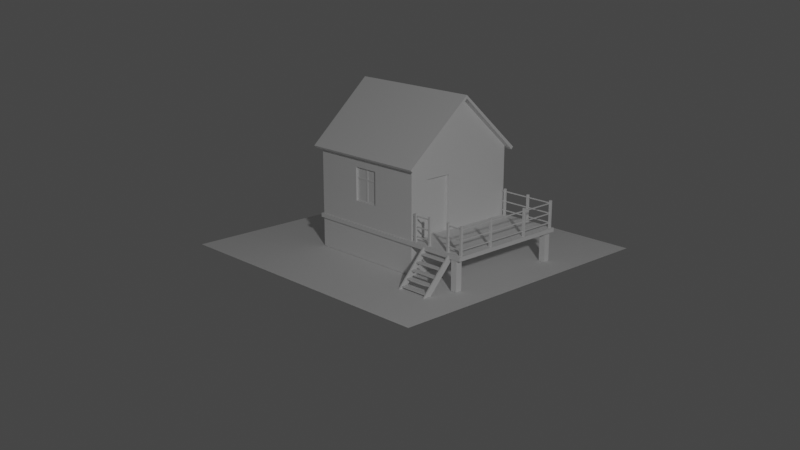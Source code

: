 # Source: house-4.blend  (saved by Blender 2.83.20; exported with 4.5.12 LTS)
import bpy
from mathutils import Matrix  # noqa: F401  (used for matrix-valued properties, if any)

bpy.ops.wm.read_factory_settings(use_empty=True)
scene = bpy.context.scene
scene.name = 'Scene'

# ---- collections
col_collection = bpy.data.collections.new('Collection'); scene.collection.children.link(col_collection)
col_house = bpy.data.collections.new('House'); scene.collection.children.link(col_house)

# ---- world
world_world = bpy.data.worlds.new('World'); scene.world = world_world
world_world.use_nodes = True; world_world.node_tree.nodes.clear()
_N = world_world.node_tree.nodes; _L = world_world.node_tree.links
n0 = _N.new('ShaderNodeOutputWorld'); n0.name = 'World Output'; n0.location = (300, 300)
n1 = _N.new('ShaderNodeBackground'); n1.name = 'Background'; n1.location = (10, 300)
n1.inputs[0].default_value = (0.05088, 0.05088, 0.05088, 1.0)
_L.new(n1.outputs[0], n0.inputs[0])
n0.is_active_output = True
world_world.color = (0.05088, 0.05088, 0.05088)
world_world.use_sun_shadow = False
world_world.sun_shadow_jitter_overblur = 0.0

# ---- cameras
cam_camera_002 = bpy.data.cameras.new('Camera.002')

# ---- lights
light_point_001 = bpy.data.lights.new('Point.001', 'POINT')
light_point_001.transmission_factor = 0.0
light_point_001.energy = 1000.0
light_point_001.shadow_soft_size = 0.25
light_point_001.shadow_maximum_resolution = 0.006
light_point_001.use_absolute_resolution = True

# ---- meshes
me_cube_001 = bpy.data.meshes.new('Cube.001')
me_cube_001.from_pydata([(-0.57, -0.57, 0.3155), (-0.57, 0.0, 1.456), (-0.57, 0.57, 0.3155), (-0.57, 0.0, 1.485), (0.57, -0.57, 0.3155), (0.57, 0.0, 1.456), (0.57, 0.57, 0.3155), (-0.57, -0.5898, 0.9742), (-0.57, 0.131, 0.8136), (-0.123, 0.57, 0.8285), (0.123, 0.57, 0.8285), (0.57, -0.2714, 0.8268), (0.57, 0.0, 1.485), (0.57, 0.5898, 0.9742), (0.57, -0.5898, 0.9742), (-0.57, 0.5898, 0.9742), (-0.6199, -0.6074, 0.9187), (-0.6406, 0.0, 1.456), (0.6198, -0.6273, 0.941), (-0.6198, -0.6273, 0.941), (0.6406, 0.0, 1.485), (0.6198, 0.6273, 0.941), (-0.6199, 0.6074, 0.9187), (-0.6198, 0.6273, 0.941), (0.6406, 0.0, 1.456), (0.6199, 0.6074, 0.9187), (0.6199, -0.6074, 0.9187), (-0.6406, 0.0, 1.485), (-0.57, 0.3808, 0.8136), (0.123, 0.57, 0.5244), (-0.123, 0.57, 0.5244), (0.57, 0.2714, 0.8268), (0.123, 0.5533, 0.5244), (-0.123, 0.5533, 0.5244), (-0.123, 0.5533, 0.8285), (0.123, 0.5533, 0.8285), (-0.123, 0.5533, 0.7273), (0.123, 0.5533, 0.7273), (0.009196, 0.5533, 0.7334), (0.009196, 0.5533, 0.8193), (0.1138, 0.5533, 0.8193), (0.1138, 0.5533, 0.7334), (0.009196, 0.5533, 0.5336), (0.009196, 0.5533, 0.7211), (0.1138, 0.5533, 0.7211), (0.1138, 0.5533, 0.5336), (-0.1138, 0.5533, 0.5336), (-0.1138, 0.5533, 0.7211), (-0.009196, 0.5533, 0.7211), (-0.009196, 0.5533, 0.5336), (-0.1138, 0.5533, 0.7334), (-0.1138, 0.5533, 0.8193), (-0.009196, 0.5533, 0.8193), (-0.009196, 0.5533, 0.7334), (0.009196, 0.5494, 0.8193), (0.009196, 0.5494, 0.7334), (0.1138, 0.5494, 0.7334), (0.1138, 0.5494, 0.8193), (0.009196, 0.5494, 0.7211), (0.009196, 0.5494, 0.5336), (0.1138, 0.5494, 0.5336), (0.1138, 0.5494, 0.7211), (-0.1138, 0.5494, 0.7211), (-0.1138, 0.5494, 0.5336), (-0.009196, 0.5494, 0.5336), (-0.009196, 0.5494, 0.7211), (-0.1138, 0.5494, 0.8193), (-0.1138, 0.5494, 0.7334), (-0.009196, 0.5494, 0.7334), (-0.009196, 0.5494, 0.8193), (-0.57, 0.57, 0.9518), (-0.57, 0.3808, 0.3155), (-0.57, 0.131, 0.3155), (-0.57, -0.57, 0.9518), (-0.5459, 0.3706, 0.3256), (-0.5459, 0.1412, 0.3256), (-0.5459, 0.3706, 0.8034), (-0.5459, 0.1412, 0.8034), (-0.5459, 0.3808, 0.3155), (-0.5459, 0.131, 0.3155), (-0.5459, 0.3808, 0.8136), (-0.5459, 0.131, 0.8136), (-0.5396, 0.3706, 0.3256), (-0.5396, 0.1412, 0.3256), (-0.5396, 0.3706, 0.8034), (-0.5396, 0.1412, 0.8034), (0.57, 0.57, 0.9518), (0.57, -0.2714, 0.5264), (0.57, 0.2714, 0.5264), (0.57, -0.57, 0.9518), (0.5521, -0.2714, 0.5264), (0.5521, 0.2714, 0.5264), (0.5521, 0.2714, 0.8268), (0.5521, -0.2714, 0.8268), (0.5499, 0.0009753, 0.5276), (0.5499, 0.0009753, 0.5264), (0.5521, 0.2638, 0.534), (0.5521, 0.2638, 0.8191), (0.5521, 0.006301, 0.8191), (0.5521, 0.006301, 0.534), (0.5521, -0.006301, 0.534), (0.5521, -0.006301, 0.8191), (0.5521, -0.2638, 0.8191), (0.5521, -0.2638, 0.534), (0.548, 0.2638, 0.8191), (0.548, 0.2638, 0.534), (0.548, 0.006301, 0.534), (0.548, 0.006301, 0.8191), (0.548, -0.006301, 0.8191), (0.548, -0.006301, 0.534), (0.548, -0.2638, 0.534), (0.548, -0.2638, 0.8191), (0.5521, 0.0009753, 0.5276), (0.5521, -0.0009753, 0.5276), (0.5521, -0.0009753, 0.5264), (0.5521, 0.0009753, 0.5264), (0.5521, -0.0009753, 0.8256), (0.5521, 0.0009753, 0.8256), (0.5521, 0.0009753, 0.8268), (0.5521, -0.0009753, 0.8268), (0.5499, -0.0009753, 0.5276), (0.5499, -0.0009753, 0.5264), (0.5499, -0.0009753, 0.8268), (0.5499, -0.0009753, 0.8256), (0.5499, 0.0009753, 0.8256), (0.5499, 0.0009753, 0.8268), (-0.0009918, 0.5533, 0.5254), (0.0009918, 0.5533, 0.5254), (0.0009918, 0.5533, 0.5244), (-0.0009918, 0.5533, 0.5244), (0.0009918, 0.5533, 0.8275), (-0.0009918, 0.5533, 0.8275), (-0.0009918, 0.5533, 0.8285), (0.0009918, 0.5533, 0.8285), (-0.0009918, 0.5533, 0.7273), (0.0009918, 0.5533, 0.7273), (-0.0009918, 0.5501, 0.5244), (-0.0009918, 0.5501, 0.5254), (0.0009918, 0.5501, 0.5254), (0.0009918, 0.5501, 0.5244), (0.0009918, 0.5501, 0.8285), (0.0009918, 0.5501, 0.8275), (-0.0009918, 0.5501, 0.8275), (-0.0009918, 0.5501, 0.8285), (-0.0009918, 0.5501, 0.7273), (0.0009918, 0.5501, 0.7273)], [], [(73, 1, 70), (86, 70, 22, 25), (86, 5, 89), (1, 73, 16, 17), (15, 3, 12, 13), (4, 89, 73, 0), (11, 87, 90, 93), (131, 134, 53, 52), (72, 8, 81, 79), (14, 12, 3, 7), (70, 1, 17, 22), (7, 3, 27, 19), (5, 86, 25, 24), (3, 15, 23, 27), (16, 26, 18, 19), (25, 22, 23, 21), (17, 16, 19, 27), (22, 17, 27, 23), (26, 24, 20, 18), (24, 25, 21, 20), (13, 12, 20, 21), (89, 5, 24, 26), (15, 13, 21, 23), (12, 14, 18, 20), (14, 7, 19, 18), (73, 89, 26, 16), (9, 30, 2, 70), (30, 29, 6, 2), (29, 10, 86, 6), (10, 9, 70, 86), (40, 41, 56, 57), (127, 135, 43, 42), (10, 29, 32, 37, 35), (30, 9, 34, 36, 33), (53, 50, 67, 68), (43, 44, 61, 58), (49, 46, 63, 64), (34, 132, 131, 52, 51), (9, 10, 35, 133, 132, 34), (35, 37, 41, 40), (36, 134, 48, 47), (32, 128, 127, 42, 45), (134, 36, 50, 53), (37, 32, 45, 44), (134, 126, 49, 48), (33, 36, 47, 46), (130, 133, 35, 40, 39), (29, 30, 33, 129, 128, 32), (36, 34, 51, 50), (135, 37, 44, 43), (135, 130, 39, 38), (37, 135, 38, 41), (55, 54, 57, 56), (59, 58, 61, 60), (63, 62, 65, 64), (67, 66, 69, 68), (47, 48, 65, 62), (44, 45, 60, 61), (51, 52, 69, 66), (48, 49, 64, 65), (52, 53, 68, 69), (38, 39, 54, 55), (42, 43, 58, 59), (41, 38, 55, 56), (46, 47, 62, 63), (45, 42, 59, 60), (50, 51, 66, 67), (39, 40, 57, 54), (71, 28, 70, 2), (8, 72, 0, 73), (28, 8, 73, 70), (74, 75, 83, 82), (8, 28, 80, 81), (28, 71, 78, 80), (75, 74, 78, 79), (74, 76, 80, 78), (77, 75, 79, 81), (76, 77, 81, 80), (83, 85, 84, 82), (77, 76, 84, 85), (76, 74, 82, 84), (75, 77, 85, 83), (31, 88, 6, 86), (88, 87, 4, 6), (87, 11, 89, 4), (11, 31, 86, 89), (113, 116, 101, 100), (88, 31, 92, 91), (92, 118, 117, 98, 97), (98, 99, 106, 107), (103, 100, 109, 110), (91, 92, 97, 96), (94, 120, 121, 95), (90, 114, 113, 100, 103), (87, 88, 91, 115, 114, 90), (117, 112, 99, 98), (31, 11, 93, 119, 118, 92), (93, 90, 103, 102), (116, 119, 93, 102, 101), (105, 104, 107, 106), (109, 108, 111, 110), (99, 96, 105, 106), (101, 102, 111, 108), (100, 101, 108, 109), (97, 98, 107, 104), (102, 103, 110, 111), (96, 97, 104, 105), (118, 119, 122, 125), (112, 117, 124, 94), (115, 112, 94, 95), (112, 115, 91, 96, 99), (123, 124, 125, 122), (123, 120, 94, 124), (114, 115, 95, 121), (116, 113, 120, 123), (117, 118, 125, 124), (119, 116, 123, 122), (113, 114, 121, 120), (127, 128, 139, 138), (134, 131, 142, 144), (130, 135, 145, 141), (133, 130, 141, 140), (126, 129, 33, 46, 49), (137, 138, 139, 136), (141, 142, 143, 140), (145, 138, 137, 144), (141, 145, 144, 142), (135, 127, 138, 145), (131, 132, 143, 142), (128, 129, 136, 139), (126, 134, 144, 137), (129, 126, 137, 136), (132, 133, 140, 143)])
_uv = me_cube_001.uv_layers.new(name='UVMap')
_uv.uv.foreach_set('vector', [0.5145, 0.0, 0.625, 0.25, 0.5145, 0.25, 0.5145, 0.5, 0.5145, 0.25, 0.5145, 0.25, 0.5145, 0.5, 0.5145, 0.5, 0.625, 0.75, 0.5145, 0.75, 0.625, 0.25, 0.5145, 0.0, 0.5145, 0.0, 0.625, 0.25, 0.5145, 0.25, 0.625, 0.25, 0.625, 0.5, 0.5145, 0.5, 0.375, 0.75, 0.5145, 0.75, 0.5145, 1.0, 0.375, 1.0, 0.4978, 0.7332, 0.3918, 0.7332, 0.3918, 0.7332, 0.4978, 0.7332, 0.4854, 0.3742, 0.4448, 0.3742, 0.4472, 0.3678, 0.4832, 0.3678, 0.375, 0.0141, 0.5004, 0.0141, 0.5004, 0.0141, 0.375, 0.0141, 0.5145, 0.75, 0.625, 0.75, 0.625, 1.0, 0.5145, 1.0, 0.5145, 0.25, 0.625, 0.25, 0.625, 0.25, 0.5145, 0.25, 0.5145, 1.0, 0.625, 1.0, 0.625, 1.0, 0.5145, 1.0, 0.625, 0.75, 0.5145, 0.5, 0.5145, 0.5, 0.625, 0.75, 0.625, 0.25, 0.5145, 0.25, 0.5145, 0.25, 0.625, 0.25, 0.5145, 1.0, 0.5145, 0.75, 0.5145, 0.75, 0.5145, 1.0, 0.5145, 0.5, 0.5145, 0.25, 0.5145, 0.25, 0.5145, 0.5, 0.625, 0.25, 0.5145, 0.0, 0.5145, 0.0, 0.625, 0.25, 0.5145, 0.25, 0.625, 0.25, 0.625, 0.25, 0.5145, 0.25, 0.5145, 0.75, 0.625, 0.75, 0.625, 0.75, 0.5145, 0.75, 0.625, 0.75, 0.5145, 0.5, 0.5145, 0.5, 0.625, 0.75, 0.5145, 0.5, 0.625, 0.5, 0.625, 0.5, 0.5145, 0.5, 0.5145, 0.75, 0.625, 0.75, 0.625, 0.75, 0.5145, 0.75, 0.5145, 0.25, 0.5145, 0.5, 0.5145, 0.5, 0.5145, 0.25, 0.625, 0.75, 0.5145, 0.75, 0.5145, 0.75, 0.625, 0.75, 0.5145, 0.75, 0.5145, 1.0, 0.5145, 1.0, 0.5145, 0.75, 0.5145, 1.0, 0.5145, 0.75, 0.5145, 0.75, 0.5145, 1.0, 0.4857, 0.2789, 0.4039, 0.2789, 0.375, 0.25, 0.5145, 0.25, 0.4039, 0.2789, 0.4039, 0.4711, 0.375, 0.5, 0.375, 0.25, 0.4039, 0.4711, 0.4857, 0.4711, 0.5145, 0.5, 0.375, 0.5, 0.4857, 0.4711, 0.4857, 0.2789, 0.5145, 0.25, 0.5145, 0.5, 0.4832, 0.4639, 0.4472, 0.4639, 0.4472, 0.4639, 0.4832, 0.4639, 0.4041, 0.3758, 0.4446, 0.3758, 0.4423, 0.3822, 0.4063, 0.3822, 0.4857, 0.4711, 0.4039, 0.4711, 0.4039, 0.4711, 0.4448, 0.4711, 0.4857, 0.4711, 0.4039, 0.2789, 0.4857, 0.2789, 0.4857, 0.2789, 0.4448, 0.2789, 0.4039, 0.2789, 0.4472, 0.3678, 0.4472, 0.2861, 0.4472, 0.2861, 0.4472, 0.3678, 0.4423, 0.3822, 0.4423, 0.4639, 0.4423, 0.4639, 0.4423, 0.3822, 0.4063, 0.3678, 0.4063, 0.2861, 0.4063, 0.2861, 0.4063, 0.3678, 0.4857, 0.2789, 0.4857, 0.3742, 0.4854, 0.3742, 0.4832, 0.3678, 0.4832, 0.2861, 0.4857, 0.2789, 0.4857, 0.4711, 0.4857, 0.4711, 0.4857, 0.3758, 0.4857, 0.3742, 0.4857, 0.2789, 0.4857, 0.4711, 0.4448, 0.4711, 0.4472, 0.4639, 0.4832, 0.4639, 0.4448, 0.2789, 0.4448, 0.3742, 0.4423, 0.3678, 0.4423, 0.2861, 0.4039, 0.4711, 0.4039, 0.3758, 0.4041, 0.3758, 0.4063, 0.3822, 0.4063, 0.4639, 0.4448, 0.3742, 0.4448, 0.2789, 0.4472, 0.2861, 0.4472, 0.3678, 0.4448, 0.4711, 0.4039, 0.4711, 0.4063, 0.4639, 0.4423, 0.4639, 0.4446, 0.3742, 0.4041, 0.3742, 0.4063, 0.3678, 0.4423, 0.3678, 0.4039, 0.2789, 0.4448, 0.2789, 0.4423, 0.2861, 0.4063, 0.2861, 0.4854, 0.3758, 0.4857, 0.3758, 0.4857, 0.4711, 0.4832, 0.4639, 0.4832, 0.3822, 0.4039, 0.4711, 0.4039, 0.2789, 0.4039, 0.2789, 0.4039, 0.3742, 0.4039, 0.3758, 0.4039, 0.4711, 0.4448, 0.2789, 0.4857, 0.2789, 0.4832, 0.2861, 0.4472, 0.2861, 0.4448, 0.3758, 0.4448, 0.4711, 0.4423, 0.4639, 0.4423, 0.3822, 0.4448, 0.3758, 0.4854, 0.3758, 0.4832, 0.3822, 0.4472, 0.3822, 0.4448, 0.4711, 0.4448, 0.3758, 0.4472, 0.3822, 0.4472, 0.4639, 0.4472, 0.3822, 0.4832, 0.3822, 0.4832, 0.4639, 0.4472, 0.4639, 0.4063, 0.3822, 0.4423, 0.3822, 0.4423, 0.4639, 0.4063, 0.4639, 0.4063, 0.2861, 0.4423, 0.2861, 0.4423, 0.3678, 0.4063, 0.3678, 0.4472, 0.2861, 0.4832, 0.2861, 0.4832, 0.3678, 0.4472, 0.3678, 0.4423, 0.2861, 0.4423, 0.3678, 0.4423, 0.3678, 0.4423, 0.2861, 0.4423, 0.4639, 0.4063, 0.4639, 0.4063, 0.4639, 0.4423, 0.4639, 0.4832, 0.2861, 0.4832, 0.3678, 0.4832, 0.3678, 0.4832, 0.2861, 0.4423, 0.3678, 0.4063, 0.3678, 0.4063, 0.3678, 0.4423, 0.3678, 0.4832, 0.3678, 0.4472, 0.3678, 0.4472, 0.3678, 0.4832, 0.3678, 0.4472, 0.3822, 0.4832, 0.3822, 0.4832, 0.3822, 0.4472, 0.3822, 0.4063, 0.3822, 0.4423, 0.3822, 0.4423, 0.3822, 0.4063, 0.3822, 0.4472, 0.4639, 0.4472, 0.3822, 0.4472, 0.3822, 0.4472, 0.4639, 0.4063, 0.2861, 0.4423, 0.2861, 0.4423, 0.2861, 0.4063, 0.2861, 0.4063, 0.4639, 0.4063, 0.3822, 0.4063, 0.3822, 0.4063, 0.4639, 0.4472, 0.2861, 0.4832, 0.2861, 0.4832, 0.2861, 0.4472, 0.2861, 0.4832, 0.3822, 0.4832, 0.4639, 0.4832, 0.4639, 0.4832, 0.3822, 0.375, 0.2359, 0.5004, 0.2359, 0.5145, 0.25, 0.375, 0.25, 0.5004, 0.0141, 0.375, 0.0141, 0.375, 0.0, 0.5145, 0.0, 0.5004, 0.2359, 0.5004, 0.0141, 0.5145, 0.0, 0.5145, 0.25, 0.3776, 0.2269, 0.3776, 0.02312, 0.3776, 0.02312, 0.3776, 0.2269, 0.5004, 0.0141, 0.5004, 0.2359, 0.5004, 0.2359, 0.5004, 0.0141, 0.5004, 0.2359, 0.375, 0.2359, 0.375, 0.2359, 0.5004, 0.2359, 0.3776, 0.02312, 0.3776, 0.2269, 0.375, 0.2359, 0.375, 0.0141, 0.3776, 0.2269, 0.4979, 0.2269, 0.5004, 0.2359, 0.375, 0.2359, 0.4979, 0.02312, 0.3776, 0.02312, 0.375, 0.0141, 0.5004, 0.0141, 0.4979, 0.2269, 0.4979, 0.02312, 0.5004, 0.0141, 0.5004, 0.2359, 0.3776, 0.02312, 0.4979, 0.02312, 0.4979, 0.2269, 0.3776, 0.2269, 0.4979, 0.02312, 0.4979, 0.2269, 0.4979, 0.2269, 0.4979, 0.02312, 0.4979, 0.2269, 0.3776, 0.2269, 0.3776, 0.2269, 0.4979, 0.2269, 0.3776, 0.02312, 0.4979, 0.02312, 0.4979, 0.02312, 0.3776, 0.02312, 0.4978, 0.5168, 0.3918, 0.5168, 0.375, 0.5, 0.5145, 0.5, 0.3918, 0.5168, 0.3918, 0.7332, 0.375, 0.75, 0.375, 0.5, 0.3918, 0.7332, 0.4978, 0.7332, 0.5145, 0.75, 0.375, 0.75, 0.4978, 0.7332, 0.4978, 0.5168, 0.5145, 0.5, 0.5145, 0.75, 0.3922, 0.6255, 0.4973, 0.6255, 0.4951, 0.628, 0.3945, 0.628, 0.3918, 0.5168, 0.4978, 0.5168, 0.4978, 0.5168, 0.3918, 0.5168, 0.4978, 0.5168, 0.4978, 0.6246, 0.4973, 0.6245, 0.4951, 0.622, 0.4951, 0.5198, 0.4951, 0.622, 0.3945, 0.622, 0.3945, 0.622, 0.4951, 0.622, 0.3945, 0.7302, 0.3945, 0.628, 0.3945, 0.628, 0.3945, 0.7302, 0.3918, 0.5168, 0.4978, 0.5168, 0.4951, 0.5198, 0.3945, 0.5198, 0.3922, 0.6245, 0.3922, 0.6255, 0.3918, 0.6254, 0.3918, 0.6246, 0.3918, 0.7332, 0.3918, 0.6254, 0.3922, 0.6255, 0.3945, 0.628, 0.3945, 0.7302, 0.3918, 0.7332, 0.3918, 0.5168, 0.3918, 0.5168, 0.3918, 0.6246, 0.3918, 0.6254, 0.3918, 0.7332, 0.4973, 0.6245, 0.3922, 0.6245, 0.3945, 0.622, 0.4951, 0.622, 0.4978, 0.5168, 0.4978, 0.7332, 0.4978, 0.7332, 0.4978, 0.6254, 0.4978, 0.6246, 0.4978, 0.5168, 0.4978, 0.7332, 0.3918, 0.7332, 0.3945, 0.7302, 0.4951, 0.7302, 0.4973, 0.6255, 0.4978, 0.6254, 0.4978, 0.7332, 0.4951, 0.7302, 0.4951, 0.628, 0.3945, 0.5198, 0.4951, 0.5198, 0.4951, 0.622, 0.3945, 0.622, 0.3945, 0.628, 0.4951, 0.628, 0.4951, 0.7302, 0.3945, 0.7302, 0.3945, 0.622, 0.3945, 0.5198, 0.3945, 0.5198, 0.3945, 0.622, 0.4951, 0.628, 0.4951, 0.7302, 0.4951, 0.7302, 0.4951, 0.628, 0.3945, 0.628, 0.4951, 0.628, 0.4951, 0.628, 0.3945, 0.628, 0.4951, 0.5198, 0.4951, 0.622, 0.4951, 0.622, 0.4951, 0.5198, 0.4951, 0.7302, 0.3945, 0.7302, 0.3945, 0.7302, 0.4951, 0.7302, 0.3945, 0.5198, 0.4951, 0.5198, 0.4951, 0.5198, 0.3945, 0.5198, 0.4978, 0.6246, 0.4978, 0.6254, 0.4978, 0.6254, 0.4978, 0.6246, 0.3922, 0.6245, 0.4973, 0.6245, 0.4973, 0.6245, 0.3922, 0.6245, 0.3918, 0.6246, 0.3922, 0.6245, 0.3922, 0.6245, 0.3918, 0.6246, 0.3922, 0.6245, 0.3918, 0.6246, 0.3918, 0.5168, 0.3945, 0.5198, 0.3945, 0.622, 0.4973, 0.6255, 0.4973, 0.6245, 0.4978, 0.6246, 0.4978, 0.6254, 0.4973, 0.6255, 0.3922, 0.6255, 0.3922, 0.6245, 0.4973, 0.6245, 0.3918, 0.6254, 0.3918, 0.6246, 0.3918, 0.6246, 0.3918, 0.6254, 0.4973, 0.6255, 0.3922, 0.6255, 0.3922, 0.6255, 0.4973, 0.6255, 0.4973, 0.6245, 0.4978, 0.6246, 0.4978, 0.6246, 0.4973, 0.6245, 0.4978, 0.6254, 0.4973, 0.6255, 0.4973, 0.6255, 0.4978, 0.6254, 0.3922, 0.6255, 0.3918, 0.6254, 0.3918, 0.6254, 0.3922, 0.6255, 0.4041, 0.3758, 0.4039, 0.3758, 0.4039, 0.3758, 0.4041, 0.3758, 0.4448, 0.3742, 0.4854, 0.3742, 0.4854, 0.3742, 0.4448, 0.3742, 0.4854, 0.3758, 0.4448, 0.3758, 0.4448, 0.3758, 0.4854, 0.3758, 0.4857, 0.3758, 0.4854, 0.3758, 0.4854, 0.3758, 0.4857, 0.3758, 0.4041, 0.3742, 0.4039, 0.3742, 0.4039, 0.2789, 0.4063, 0.2861, 0.4063, 0.3678, 0.4041, 0.3742, 0.404, 0.3758, 0.4039, 0.3758, 0.4039, 0.3742, 0.4854, 0.3758, 0.4851, 0.3742, 0.4857, 0.3742, 0.4857, 0.3758, 0.4446, 0.3758, 0.4041, 0.3758, 0.4041, 0.3742, 0.4446, 0.3742, 0.4854, 0.3758, 0.4448, 0.3758, 0.4448, 0.3742, 0.4854, 0.3742, 0.4446, 0.3758, 0.4041, 0.3758, 0.4041, 0.3758, 0.4446, 0.3758, 0.4854, 0.3742, 0.4857, 0.3742, 0.4857, 0.3742, 0.4854, 0.3742, 0.4039, 0.3758, 0.4039, 0.3742, 0.4039, 0.3742, 0.4039, 0.3758, 0.4041, 0.3742, 0.4446, 0.3742, 0.4446, 0.3742, 0.4041, 0.3742, 0.4039, 0.3742, 0.4041, 0.3742, 0.4041, 0.3742, 0.4039, 0.3742, 0.4857, 0.3742, 0.4857, 0.3758, 0.4857, 0.3758, 0.4857, 0.3742])
me_cube_001.use_remesh_fix_poles = True
me_cube_001.use_remesh_preserve_attributes = False
me_cube_001.use_mirror_vertex_groups = False
me_cube_001.update()
me_cube_002 = bpy.data.meshes.new('Cube.002')
me_cube_002.from_pydata([(-1.146, -0.5893, 0.3156), (0.5851, -0.5893, 0.3156), (-1.146, 0.5893, 0.3156), (0.5851, 0.5893, 0.3156), (-1.146, 0.5893, 0.2795), (-1.146, -0.5893, 0.2795), (0.5851, -0.5893, 0.2795), (0.5851, 0.5893, 0.2795)], [], [(0, 1, 3, 2), (5, 4, 7, 6), (1, 6, 7, 3), (2, 4, 5, 0), (3, 7, 4, 2), (0, 5, 6, 1)])
_uv = me_cube_002.uv_layers.new(name='UVMap')
_uv.uv.foreach_set('vector', [0.0, 0.0, 1.0, 0.0, 1.0, 1.0, 0.0, 1.0, 0.0, 0.0, 0.0, 1.0, 1.0, 1.0, 1.0, 0.0, 1.0, 0.0, 1.0, 0.0, 1.0, 1.0, 1.0, 1.0, 0.0, 1.0, 0.0, 1.0, 0.0, 0.0, 0.0, 0.0, 1.0, 1.0, 1.0, 1.0, 0.0, 1.0, 0.0, 1.0, 0.0, 0.0, 0.0, 0.0, 1.0, 0.0, 1.0, 0.0])
me_cube_002.use_remesh_fix_poles = True
me_cube_002.use_remesh_preserve_attributes = False
me_cube_002.use_mirror_vertex_groups = False
me_cube_002.update()
me_cube_003 = bpy.data.meshes.new('Cube.003')
me_cube_003.from_pydata([(-0.57, -0.57, 0.3155), (-0.57, 0.57, 0.3155), (0.57, -0.57, 0.3155), (0.57, 0.57, 0.3155), (-0.57, -0.57, 0.004711), (-0.57, 0.57, 0.004711), (0.57, -0.57, 0.004711), (0.57, 0.57, 0.004711)], [], [(5, 4, 0, 1), (3, 2, 6, 7), (2, 0, 4, 6), (1, 3, 7, 5)])
_uv = me_cube_003.uv_layers.new(name='UVMap')
_uv.uv.foreach_set('vector', [0.375, 0.25, 0.375, 0.0, 0.375, 0.0, 0.375, 0.25, 0.375, 0.5, 0.375, 0.75, 0.375, 0.75, 0.375, 0.5, 0.375, 0.75, 0.375, 1.0, 0.375, 1.0, 0.375, 0.75, 0.375, 0.25, 0.375, 0.5, 0.375, 0.5, 0.375, 0.25])
me_cube_003.use_remesh_fix_poles = True
me_cube_003.use_remesh_preserve_attributes = False
me_cube_003.use_mirror_vertex_groups = False
me_cube_003.update()
me_cube_004 = bpy.data.meshes.new('Cube.004')
me_cube_004.from_pydata([(-1.106, 0.5229, 0.004747), (-1.106, 0.5229, 0.2935), (-1.106, 0.5823, 0.004747), (-1.106, 0.5823, 0.2935), (-1.047, 0.5229, 0.004747), (-1.047, 0.5229, 0.2935), (-1.047, 0.5823, 0.004747), (-1.047, 0.5823, 0.2935), (-1.106, -0.5229, 0.004747), (-1.106, -0.5229, 0.2935), (-1.106, -0.5823, 0.004747), (-1.106, -0.5823, 0.2935), (-1.047, -0.5229, 0.004747), (-1.047, -0.5229, 0.2935), (-1.047, -0.5823, 0.004747), (-1.047, -0.5823, 0.2935)], [], [(0, 1, 3, 2), (2, 3, 7, 6), (6, 7, 5, 4), (4, 5, 1, 0), (8, 10, 11, 9), (10, 14, 15, 11), (14, 12, 13, 15), (12, 8, 9, 13)])
_uv = me_cube_004.uv_layers.new(name='UVMap')
_uv.uv.foreach_set('vector', [0.375, 0.0, 0.625, 0.0, 0.625, 0.25, 0.375, 0.25, 0.375, 0.25, 0.625, 0.25, 0.625, 0.5, 0.375, 0.5, 0.375, 0.5, 0.625, 0.5, 0.625, 0.75, 0.375, 0.75, 0.375, 0.75, 0.625, 0.75, 0.625, 1.0, 0.375, 1.0, 0.375, 0.0, 0.375, 0.25, 0.625, 0.25, 0.625, 0.0, 0.375, 0.25, 0.375, 0.5, 0.625, 0.5, 0.625, 0.25, 0.375, 0.5, 0.375, 0.75, 0.625, 0.75, 0.625, 0.5, 0.375, 0.75, 0.375, 1.0, 0.625, 1.0, 0.625, 0.75])
me_cube_004.use_remesh_fix_poles = True
me_cube_004.use_remesh_preserve_attributes = False
me_cube_004.use_mirror_vertex_groups = False
me_cube_004.update()
me_plane = bpy.data.meshes.new('Plane')
me_plane.from_pydata([(-1.371, -1.371, 0.002945), (1.371, -1.371, 0.002945), (-1.371, 1.371, 0.002945), (1.371, 1.371, 0.002945)], [], [(0, 1, 3, 2)])
_uv = me_plane.uv_layers.new(name='UVMap')
_uv.uv.foreach_set('vector', [0.0, 0.0, 1.0, 0.0, 1.0, 1.0, 0.0, 1.0])
me_plane.use_remesh_fix_poles = True
me_plane.use_remesh_preserve_attributes = False
me_plane.use_mirror_vertex_groups = False
me_plane.update()
me_cube_017 = bpy.data.meshes.new('Cube.017')
me_cube_017.from_pydata([(-0.5746, -0.5594, 0.3601), (-0.5746, -0.5594, 0.3686), (-1.119, -0.5594, 0.3601), (-1.119, -0.5594, 0.3686), (-0.5746, -0.5509, 0.3601), (-0.5746, -0.5509, 0.3686), (-1.119, -0.5509, 0.3601), (-1.119, -0.5509, 0.3686), (-0.5746, -0.5594, 0.5358), (-0.5746, -0.5594, 0.5443), (-1.119, -0.5594, 0.5358), (-1.119, -0.5594, 0.5443), (-0.5746, -0.5509, 0.5358), (-0.5746, -0.5509, 0.5443), (-1.119, -0.5509, 0.5358), (-1.119, -0.5509, 0.5443), (-0.5746, -0.5594, 0.444), (-0.5746, -0.5594, 0.4525), (-1.119, -0.5594, 0.444), (-1.119, -0.5594, 0.4525), (-0.5746, -0.5509, 0.444), (-0.5746, -0.5509, 0.4525), (-1.119, -0.5509, 0.444), (-1.119, -0.5509, 0.4525), (-0.7785, 0.5451, 0.313), (-0.7785, 0.5451, 0.5642), (-0.7785, 0.5642, 0.313), (-0.7785, 0.5642, 0.5642), (-0.7596, 0.5451, 0.313), (-0.7596, 0.5451, 0.5642), (-0.7596, 0.5642, 0.313), (-0.7596, 0.5642, 0.5642), (-1.136, 0.5451, 0.313), (-1.136, 0.5451, 0.5642), (-1.136, 0.5642, 0.313), (-1.136, 0.5642, 0.5642), (-1.117, 0.5451, 0.313), (-1.117, 0.5451, 0.5642), (-1.117, 0.5642, 0.313), (-1.117, 0.5642, 0.5642), (-1.136, -0.5451, 0.313), (-1.136, -0.5451, 0.5642), (-1.136, -0.5642, 0.313), (-1.136, -0.5642, 0.5642), (-1.117, -0.5451, 0.313), (-1.117, -0.5451, 0.5642), (-1.117, -0.5642, 0.313), (-1.117, -0.5642, 0.5642), (-0.6166, 0.5451, 0.313), (-0.6166, 0.5451, 0.5642), (-0.6166, 0.5642, 0.313), (-0.6166, 0.5642, 0.5642), (-0.5976, 0.5451, 0.313), (-0.5976, 0.5451, 0.5642), (-0.5976, 0.5642, 0.313), (-0.5976, 0.5642, 0.5642), (-0.6166, -0.5451, 0.313), (-0.6166, -0.5451, 0.5642), (-0.6166, -0.5642, 0.313), (-0.6166, -0.5642, 0.5642), (-0.5976, -0.5451, 0.313), (-0.5976, -0.5451, 0.5642), (-0.5976, -0.5642, 0.313), (-0.5976, -0.5642, 0.5642), (-0.9904, 0.5451, 0.313), (-0.9904, 0.5451, 0.5642), (-0.9904, 0.5642, 0.313), (-0.9904, 0.5642, 0.5642), (-0.9714, 0.5451, 0.313), (-0.9714, 0.5451, 0.5642), (-0.9714, 0.5642, 0.313), (-0.9714, 0.5642, 0.5642), (-0.8818, -0.5451, 0.313), (-0.8818, -0.5642, 0.313), (-0.8818, -0.5451, 0.5642), (-0.8628, -0.5451, 0.313), (-0.8628, -0.5642, 0.313), (-0.8628, -0.5451, 0.5642), (-0.8628, -0.5642, 0.5642), (-0.8818, -0.5642, 0.5642), (-1.136, 0.1983, 0.313), (-1.136, 0.1983, 0.5642), (-1.136, 0.2173, 0.313), (-1.136, 0.2173, 0.5642), (-1.117, 0.1983, 0.313), (-1.117, 0.1983, 0.5642), (-1.117, 0.2173, 0.313), (-1.117, 0.2173, 0.5642), (-1.136, -0.1983, 0.313), (-1.136, -0.1983, 0.5642), (-1.136, -0.2173, 0.313), (-1.136, -0.2173, 0.5642), (-1.117, -0.1983, 0.313), (-1.117, -0.1983, 0.5642), (-1.117, -0.2173, 0.313), (-1.117, -0.2173, 0.5642), (-1.13, -0.5459, 0.3601), (-1.13, -0.5459, 0.3686), (-1.13, 0.5476, 0.3601), (-1.13, 0.5476, 0.3686), (-1.122, -0.5459, 0.3601), (-1.122, -0.5459, 0.3686), (-1.122, 0.5476, 0.3601), (-1.122, 0.5476, 0.3686), (-1.13, -0.5459, 0.5358), (-1.13, -0.5459, 0.5443), (-1.13, 0.5476, 0.5358), (-1.13, 0.5476, 0.5443), (-1.122, -0.5459, 0.5358), (-1.122, -0.5459, 0.5443), (-1.122, 0.5476, 0.5358), (-1.122, 0.5476, 0.5443), (-1.13, -0.5459, 0.444), (-1.13, -0.5459, 0.4525), (-1.13, 0.5476, 0.444), (-1.13, 0.5476, 0.4525), (-1.122, -0.5459, 0.444), (-1.122, -0.5459, 0.4525), (-1.122, 0.5476, 0.444), (-1.122, 0.5476, 0.4525), (-0.5746, 0.55, 0.3601), (-0.5746, 0.55, 0.3686), (-0.7649, 0.55, 0.3601), (-0.7649, 0.55, 0.3686), (-0.5746, 0.5584, 0.3601), (-0.5746, 0.5584, 0.3686), (-0.7649, 0.5584, 0.3601), (-0.7649, 0.5584, 0.3686), (-0.5746, 0.55, 0.5358), (-0.5746, 0.55, 0.5443), (-0.7649, 0.55, 0.5358), (-0.7649, 0.55, 0.5443), (-0.5746, 0.5584, 0.5358), (-0.5746, 0.5584, 0.5443), (-0.7649, 0.5584, 0.5358), (-0.7649, 0.5584, 0.5443), (-0.5746, 0.55, 0.444), (-0.5746, 0.55, 0.4525), (-0.7649, 0.55, 0.444), (-0.7649, 0.55, 0.4525), (-0.5746, 0.5584, 0.444), (-0.5746, 0.5584, 0.4525), (-0.7649, 0.5584, 0.444), (-0.7649, 0.5584, 0.4525), (-0.9868, 0.55, 0.3601), (-0.9868, 0.55, 0.3686), (-1.119, 0.55, 0.3601), (-1.119, 0.55, 0.3686), (-0.9868, 0.5584, 0.3601), (-0.9868, 0.5584, 0.3686), (-1.119, 0.5584, 0.3601), (-1.119, 0.5584, 0.3686), (-0.9868, 0.55, 0.5358), (-0.9868, 0.55, 0.5443), (-1.119, 0.55, 0.5358), (-1.119, 0.55, 0.5443), (-0.9868, 0.5584, 0.5358), (-0.9868, 0.5584, 0.5443), (-1.119, 0.5584, 0.5358), (-1.119, 0.5584, 0.5443), (-0.9868, 0.55, 0.444), (-0.9868, 0.55, 0.4525), (-1.119, 0.55, 0.444), (-1.119, 0.55, 0.4525), (-0.9868, 0.5584, 0.444), (-0.9868, 0.5584, 0.4525), (-1.119, 0.5584, 0.444), (-1.119, 0.5584, 0.4525)], [], [(0, 1, 3, 2), (6, 7, 5, 4), (2, 6, 4, 0), (7, 3, 1, 5), (8, 9, 11, 10), (14, 15, 13, 12), (10, 14, 12, 8), (15, 11, 9, 13), (16, 17, 19, 18), (22, 23, 21, 20), (18, 22, 20, 16), (23, 19, 17, 21), (24, 25, 27, 26), (26, 27, 31, 30), (30, 31, 29, 28), (28, 29, 25, 24), (25, 29, 31, 27), (32, 33, 35, 34), (34, 35, 39, 38), (38, 39, 37, 36), (36, 37, 33, 32), (40, 42, 43, 41), (42, 46, 47, 43), (46, 44, 45, 47), (44, 40, 41, 45), (41, 43, 47, 45), (33, 37, 39, 35), (48, 49, 51, 50), (50, 51, 55, 54), (54, 55, 53, 52), (52, 53, 49, 48), (56, 58, 59, 57), (58, 62, 63, 59), (62, 60, 61, 63), (60, 56, 57, 61), (57, 59, 63, 61), (49, 53, 55, 51), (64, 65, 67, 66), (66, 67, 71, 70), (70, 71, 69, 68), (68, 69, 65, 64), (65, 69, 71, 67), (72, 73, 79, 74), (75, 72, 74, 77), (76, 75, 77, 78), (74, 79, 78, 77), (73, 76, 78, 79), (80, 81, 83, 82), (82, 83, 87, 86), (86, 87, 85, 84), (84, 85, 81, 80), (81, 85, 87, 83), (88, 90, 91, 89), (90, 94, 95, 91), (94, 92, 93, 95), (92, 88, 89, 93), (89, 91, 95, 93), (96, 97, 99, 98), (102, 103, 101, 100), (98, 102, 100, 96), (103, 99, 97, 101), (104, 105, 107, 106), (110, 111, 109, 108), (106, 110, 108, 104), (111, 107, 105, 109), (112, 113, 115, 114), (118, 119, 117, 116), (114, 118, 116, 112), (119, 115, 113, 117), (120, 121, 123, 122), (126, 127, 125, 124), (122, 126, 124, 120), (127, 123, 121, 125), (128, 129, 131, 130), (134, 135, 133, 132), (130, 134, 132, 128), (135, 131, 129, 133), (136, 137, 139, 138), (142, 143, 141, 140), (138, 142, 140, 136), (143, 139, 137, 141), (144, 145, 147, 146), (150, 151, 149, 148), (146, 150, 148, 144), (151, 147, 145, 149), (152, 153, 155, 154), (158, 159, 157, 156), (154, 158, 156, 152), (159, 155, 153, 157), (160, 161, 163, 162), (166, 167, 165, 164), (162, 166, 164, 160), (167, 163, 161, 165)])
_uv = me_cube_017.uv_layers.new(name='UVMap')
_uv.uv.foreach_set('vector', [0.375, 0.0, 0.625, 0.0, 0.625, 0.25, 0.375, 0.25, 0.375, 0.5, 0.625, 0.5, 0.625, 0.75, 0.375, 0.75, 0.125, 0.5, 0.375, 0.5, 0.375, 0.75, 0.125, 0.75, 0.625, 0.5, 0.875, 0.5, 0.875, 0.75, 0.625, 0.75, 0.375, 0.0, 0.625, 0.0, 0.625, 0.25, 0.375, 0.25, 0.375, 0.5, 0.625, 0.5, 0.625, 0.75, 0.375, 0.75, 0.125, 0.5, 0.375, 0.5, 0.375, 0.75, 0.125, 0.75, 0.625, 0.5, 0.875, 0.5, 0.875, 0.75, 0.625, 0.75, 0.375, 0.0, 0.625, 0.0, 0.625, 0.25, 0.375, 0.25, 0.375, 0.5, 0.625, 0.5, 0.625, 0.75, 0.375, 0.75, 0.125, 0.5, 0.375, 0.5, 0.375, 0.75, 0.125, 0.75, 0.625, 0.5, 0.875, 0.5, 0.875, 0.75, 0.625, 0.75, 0.375, 0.0, 0.625, 0.0, 0.625, 0.25, 0.375, 0.25, 0.375, 0.25, 0.625, 0.25, 0.625, 0.5, 0.375, 0.5, 0.375, 0.5, 0.625, 0.5, 0.625, 0.75, 0.375, 0.75, 0.375, 0.75, 0.625, 0.75, 0.625, 1.0, 0.375, 1.0, 0.625, 1.0, 0.625, 0.75, 0.625, 0.5, 0.625, 0.25, 0.375, 0.0, 0.625, 0.0, 0.625, 0.25, 0.375, 0.25, 0.375, 0.25, 0.625, 0.25, 0.625, 0.5, 0.375, 0.5, 0.375, 0.5, 0.625, 0.5, 0.625, 0.75, 0.375, 0.75, 0.375, 0.75, 0.625, 0.75, 0.625, 1.0, 0.375, 1.0, 0.375, 0.0, 0.375, 0.25, 0.625, 0.25, 0.625, 0.0, 0.375, 0.25, 0.375, 0.5, 0.625, 0.5, 0.625, 0.25, 0.375, 0.5, 0.375, 0.75, 0.625, 0.75, 0.625, 0.5, 0.375, 0.75, 0.375, 1.0, 0.625, 1.0, 0.625, 0.75, 0.625, 1.0, 0.625, 0.25, 0.625, 0.5, 0.625, 0.75, 0.625, 1.0, 0.625, 0.75, 0.625, 0.5, 0.625, 0.25, 0.375, 0.0, 0.625, 0.0, 0.625, 0.25, 0.375, 0.25, 0.375, 0.25, 0.625, 0.25, 0.625, 0.5, 0.375, 0.5, 0.375, 0.5, 0.625, 0.5, 0.625, 0.75, 0.375, 0.75, 0.375, 0.75, 0.625, 0.75, 0.625, 1.0, 0.375, 1.0, 0.375, 0.0, 0.375, 0.25, 0.625, 0.25, 0.625, 0.0, 0.375, 0.25, 0.375, 0.5, 0.625, 0.5, 0.625, 0.25, 0.375, 0.5, 0.375, 0.75, 0.625, 0.75, 0.625, 0.5, 0.375, 0.75, 0.375, 1.0, 0.625, 1.0, 0.625, 0.75, 0.625, 1.0, 0.625, 0.25, 0.625, 0.5, 0.625, 0.75, 0.625, 1.0, 0.625, 0.75, 0.625, 0.5, 0.625, 0.25, 0.375, 0.0, 0.625, 0.0, 0.625, 0.25, 0.375, 0.25, 0.375, 0.25, 0.625, 0.25, 0.625, 0.5, 0.375, 0.5, 0.375, 0.5, 0.625, 0.5, 0.625, 0.75, 0.375, 0.75, 0.375, 0.75, 0.625, 0.75, 0.625, 1.0, 0.375, 1.0, 0.625, 1.0, 0.625, 0.75, 0.625, 0.5, 0.625, 0.25, 0.375, 0.0, 0.375, 0.25, 0.625, 0.25, 0.625, 0.0, 0.375, 0.75, 0.375, 1.0, 0.625, 1.0, 0.625, 0.75, 0.375, 0.5, 0.375, 0.75, 0.625, 0.75, 0.625, 0.5, 0.625, 1.0, 0.625, 0.25, 0.625, 0.5, 0.625, 0.75, 0.375, 0.25, 0.375, 0.5, 0.625, 0.5, 0.625, 0.25, 0.375, 0.0, 0.625, 0.0, 0.625, 0.25, 0.375, 0.25, 0.375, 0.25, 0.625, 0.25, 0.625, 0.5, 0.375, 0.5, 0.375, 0.5, 0.625, 0.5, 0.625, 0.75, 0.375, 0.75, 0.375, 0.75, 0.625, 0.75, 0.625, 1.0, 0.375, 1.0, 0.625, 1.0, 0.625, 0.75, 0.625, 0.5, 0.625, 0.25, 0.375, 0.0, 0.375, 0.25, 0.625, 0.25, 0.625, 0.0, 0.375, 0.25, 0.375, 0.5, 0.625, 0.5, 0.625, 0.25, 0.375, 0.5, 0.375, 0.75, 0.625, 0.75, 0.625, 0.5, 0.375, 0.75, 0.375, 1.0, 0.625, 1.0, 0.625, 0.75, 0.625, 1.0, 0.625, 0.25, 0.625, 0.5, 0.625, 0.75, 0.375, 0.0, 0.625, 0.0, 0.625, 0.25, 0.375, 0.25, 0.375, 0.5, 0.625, 0.5, 0.625, 0.75, 0.375, 0.75, 0.125, 0.5, 0.375, 0.5, 0.375, 0.75, 0.125, 0.75, 0.625, 0.5, 0.875, 0.5, 0.875, 0.75, 0.625, 0.75, 0.375, 0.0, 0.625, 0.0, 0.625, 0.25, 0.375, 0.25, 0.375, 0.5, 0.625, 0.5, 0.625, 0.75, 0.375, 0.75, 0.125, 0.5, 0.375, 0.5, 0.375, 0.75, 0.125, 0.75, 0.625, 0.5, 0.875, 0.5, 0.875, 0.75, 0.625, 0.75, 0.375, 0.0, 0.625, 0.0, 0.625, 0.25, 0.375, 0.25, 0.375, 0.5, 0.625, 0.5, 0.625, 0.75, 0.375, 0.75, 0.125, 0.5, 0.375, 0.5, 0.375, 0.75, 0.125, 0.75, 0.625, 0.5, 0.875, 0.5, 0.875, 0.75, 0.625, 0.75, 0.375, 0.0, 0.625, 0.0, 0.625, 0.25, 0.375, 0.25, 0.375, 0.5, 0.625, 0.5, 0.625, 0.75, 0.375, 0.75, 0.125, 0.5, 0.375, 0.5, 0.375, 0.75, 0.125, 0.75, 0.625, 0.5, 0.875, 0.5, 0.875, 0.75, 0.625, 0.75, 0.375, 0.0, 0.625, 0.0, 0.625, 0.25, 0.375, 0.25, 0.375, 0.5, 0.625, 0.5, 0.625, 0.75, 0.375, 0.75, 0.125, 0.5, 0.375, 0.5, 0.375, 0.75, 0.125, 0.75, 0.625, 0.5, 0.875, 0.5, 0.875, 0.75, 0.625, 0.75, 0.375, 0.0, 0.625, 0.0, 0.625, 0.25, 0.375, 0.25, 0.375, 0.5, 0.625, 0.5, 0.625, 0.75, 0.375, 0.75, 0.125, 0.5, 0.375, 0.5, 0.375, 0.75, 0.125, 0.75, 0.625, 0.5, 0.875, 0.5, 0.875, 0.75, 0.625, 0.75, 0.375, 0.0, 0.625, 0.0, 0.625, 0.25, 0.375, 0.25, 0.375, 0.5, 0.625, 0.5, 0.625, 0.75, 0.375, 0.75, 0.125, 0.5, 0.375, 0.5, 0.375, 0.75, 0.125, 0.75, 0.625, 0.5, 0.875, 0.5, 0.875, 0.75, 0.625, 0.75, 0.375, 0.0, 0.625, 0.0, 0.625, 0.25, 0.375, 0.25, 0.375, 0.5, 0.625, 0.5, 0.625, 0.75, 0.375, 0.75, 0.125, 0.5, 0.375, 0.5, 0.375, 0.75, 0.125, 0.75, 0.625, 0.5, 0.875, 0.5, 0.875, 0.75, 0.625, 0.75, 0.375, 0.0, 0.625, 0.0, 0.625, 0.25, 0.375, 0.25, 0.375, 0.5, 0.625, 0.5, 0.625, 0.75, 0.375, 0.75, 0.125, 0.5, 0.375, 0.5, 0.375, 0.75, 0.125, 0.75, 0.625, 0.5, 0.875, 0.5, 0.875, 0.75, 0.625, 0.75])
me_cube_017.use_remesh_fix_poles = True
me_cube_017.use_remesh_preserve_attributes = False
me_cube_017.use_mirror_vertex_groups = False
me_cube_017.update()
me_plane_003 = bpy.data.meshes.new('Plane.003')
me_plane_003.from_pydata([(-1.019, 0.7891, 0.02068), (-0.7355, 0.7891, 0.02068), (-1.019, 0.8402, 0.02068), (-0.7355, 0.8402, 0.02068), (-1.019, 0.8402, 0.02897), (-1.019, 0.7891, 0.02897), (-0.7355, 0.7891, 0.02897), (-0.7355, 0.8402, 0.02897), (-1.019, 0.7363, 0.07785), (-0.7355, 0.7363, 0.07785), (-1.019, 0.7874, 0.07785), (-0.7355, 0.7874, 0.07785), (-1.019, 0.7874, 0.08614), (-1.019, 0.7363, 0.08614), (-0.7355, 0.7363, 0.08614), (-0.7355, 0.7874, 0.08614), (-1.019, 0.6835, 0.135), (-0.7355, 0.6835, 0.135), (-1.019, 0.7346, 0.135), (-0.7355, 0.7346, 0.135), (-1.019, 0.7346, 0.1433), (-1.019, 0.6835, 0.1433), (-0.7355, 0.6835, 0.1433), (-0.7355, 0.7346, 0.1433), (-1.019, 0.6307, 0.1922), (-0.7355, 0.6307, 0.1922), (-1.019, 0.6818, 0.1922), (-0.7355, 0.6818, 0.1922), (-1.019, 0.6818, 0.2005), (-1.019, 0.6307, 0.2005), (-0.7355, 0.6307, 0.2005), (-0.7355, 0.6818, 0.2005), (-1.019, 0.5779, 0.2494), (-0.7355, 0.5779, 0.2494), (-1.019, 0.629, 0.2494), (-0.7355, 0.629, 0.2494), (-1.019, 0.629, 0.2577), (-1.019, 0.5779, 0.2577), (-0.7355, 0.5779, 0.2577), (-0.7355, 0.629, 0.2577), (-1.025, 0.5842, 0.3119), (-1.025, 0.5062, 0.3133), (-1.025, 0.8708, 0.003482), (-1.025, 0.7928, 0.00495), (-1.012, 0.8708, 0.003482), (-1.012, 0.5842, 0.3119), (-1.012, 0.5062, 0.3133), (-1.012, 0.7928, 0.00495), (-0.7403, 0.5842, 0.3119), (-0.7403, 0.5062, 0.3133), (-0.7403, 0.8708, 0.003482), (-0.7403, 0.7928, 0.00495), (-0.7274, 0.8708, 0.003482), (-0.7274, 0.5842, 0.3119), (-0.7274, 0.5062, 0.3133), (-0.7274, 0.7928, 0.00495)], [], [(0, 2, 3, 1), (5, 6, 7, 4), (3, 2, 4, 7), (0, 1, 6, 5), (8, 10, 11, 9), (13, 14, 15, 12), (11, 10, 12, 15), (8, 9, 14, 13), (16, 18, 19, 17), (21, 22, 23, 20), (19, 18, 20, 23), (16, 17, 22, 21), (24, 26, 27, 25), (29, 30, 31, 28), (27, 26, 28, 31), (24, 25, 30, 29), (32, 34, 35, 33), (37, 38, 39, 36), (35, 34, 36, 39), (32, 33, 38, 37), (40, 42, 43, 41), (45, 46, 47, 44), (42, 40, 45, 44), (41, 43, 47, 46), (48, 50, 51, 49), (53, 54, 55, 52), (50, 48, 53, 52), (49, 51, 55, 54)])
_uv = me_plane_003.uv_layers.new(name='UVMap')
_uv.uv.foreach_set('vector', [0.0, 0.0, 0.0, 1.0, 1.0, 1.0, 1.0, 0.0, 0.0, 0.0, 1.0, 0.0, 1.0, 1.0, 0.0, 1.0, 1.0, 1.0, 0.0, 1.0, 0.0, 1.0, 1.0, 1.0, 0.0, 0.0, 1.0, 0.0, 1.0, 0.0, 0.0, 0.0, 0.0, 0.0, 0.0, 1.0, 1.0, 1.0, 1.0, 0.0, 0.0, 0.0, 1.0, 0.0, 1.0, 1.0, 0.0, 1.0, 1.0, 1.0, 0.0, 1.0, 0.0, 1.0, 1.0, 1.0, 0.0, 0.0, 1.0, 0.0, 1.0, 0.0, 0.0, 0.0, 0.0, 0.0, 0.0, 1.0, 1.0, 1.0, 1.0, 0.0, 0.0, 0.0, 1.0, 0.0, 1.0, 1.0, 0.0, 1.0, 1.0, 1.0, 0.0, 1.0, 0.0, 1.0, 1.0, 1.0, 0.0, 0.0, 1.0, 0.0, 1.0, 0.0, 0.0, 0.0, 0.0, 0.0, 0.0, 1.0, 1.0, 1.0, 1.0, 0.0, 0.0, 0.0, 1.0, 0.0, 1.0, 1.0, 0.0, 1.0, 1.0, 1.0, 0.0, 1.0, 0.0, 1.0, 1.0, 1.0, 0.0, 0.0, 1.0, 0.0, 1.0, 0.0, 0.0, 0.0, 0.0, 0.0, 0.0, 1.0, 1.0, 1.0, 1.0, 0.0, 0.0, 0.0, 1.0, 0.0, 1.0, 1.0, 0.0, 1.0, 1.0, 1.0, 0.0, 1.0, 0.0, 1.0, 1.0, 1.0, 0.0, 0.0, 1.0, 0.0, 1.0, 0.0, 0.0, 0.0, 0.0, 0.1703, 0.0, 0.8667, 1.0, 0.7771, 1.0, 0.08081, 0.0, 0.1703, 1.0, 0.08081, 1.0, 0.7771, 0.0, 0.8667, 0.0, 0.8667, 0.0, 0.1703, 0.0, 0.1703, 0.0, 0.8667, 1.0, 0.08081, 1.0, 0.7771, 1.0, 0.7771, 1.0, 0.08081, 0.0, 0.1703, 0.0, 0.8667, 1.0, 0.7771, 1.0, 0.08081, 0.0, 0.1703, 1.0, 0.08081, 1.0, 0.7771, 0.0, 0.8667, 0.0, 0.8667, 0.0, 0.1703, 0.0, 0.1703, 0.0, 0.8667, 1.0, 0.08081, 1.0, 0.7771, 1.0, 0.7771, 1.0, 0.08081])
me_plane_003.use_remesh_fix_poles = True
me_plane_003.use_remesh_preserve_attributes = False
me_plane_003.use_mirror_vertex_groups = False
me_plane_003.update()

# ---- objects
ob_camera = bpy.data.objects.new('Camera', cam_camera_002)
ob_light = bpy.data.objects.new('Light', light_point_001)
ob_house = bpy.data.objects.new('House', me_cube_001)
ob_basement_001 = bpy.data.objects.new('Basement.001', me_cube_002)
ob_basement_002 = bpy.data.objects.new('Basement.002', me_cube_003)
ob_basement_003 = bpy.data.objects.new('Basement.003', me_cube_004)
ob_ground = bpy.data.objects.new('Ground', me_plane)
ob_barrier = bpy.data.objects.new('Barrier', me_cube_017)
ob_stair = bpy.data.objects.new('Stair', me_plane_003)

# ---- transforms, parenting, visibility, modifiers, constraints
ob_camera.location = (-6.93, 6.69, 3.194)
ob_camera.rotation_euler = (1.27, -3.912e-07, 3.957)
ob_camera.scale = (1.0, 1.0, 1.0)
ob_camera.lineart.crease_threshold = 0.0
ob_light.location = (-9.368, 5.762, 5.43)
ob_light.lineart.crease_threshold = 0.0
ob_house.location = (0.0, 0.0, 0.0)
ob_house.lineart.crease_threshold = 0.0
ob_basement_001.location = (0.0, 0.0, 0.0)
ob_basement_001.lineart.crease_threshold = 0.0
ob_basement_002.location = (0.0, 0.0, 0.0)
ob_basement_002.lineart.crease_threshold = 0.0
ob_basement_003.location = (0.0, 0.0, 0.0)
ob_basement_003.lineart.crease_threshold = 0.0
ob_ground.location = (0.0, 0.0, 0.0)
ob_ground.lineart.crease_threshold = 0.0
ob_barrier.location = (0.0, 0.0, 0.0)
ob_barrier.lineart.crease_threshold = 0.0
ob_stair.location = (0.0, 0.0, 0.0)
ob_stair.lineart.crease_threshold = 0.0

# ---- collection membership
col_collection.objects.link(ob_camera)
col_collection.objects.link(ob_light)
col_house.objects.link(ob_house)
col_house.objects.link(ob_basement_001)
col_house.objects.link(ob_basement_002)
col_house.objects.link(ob_basement_003)
col_house.objects.link(ob_ground)
col_house.objects.link(ob_barrier)
col_house.objects.link(ob_stair)

# ---- scene / render settings (as saved in the file)
scene.camera = ob_camera
scene.frame_start = 1; scene.frame_end = 250; scene.frame_set(1)
scene.render.engine = 'BLENDER_EEVEE_NEXT'
scene.cycles.use_denoising = False
scene.cycles.samples = 128
scene.cycles.sampling_pattern = 'TABULATED_SOBOL'
scene.cycles.use_adaptive_sampling = False
scene.cycles.use_light_tree = False
scene.eevee.use_gtao = True
scene.view_settings.view_transform = 'Filmic'
bpy.context.view_layer.update()
